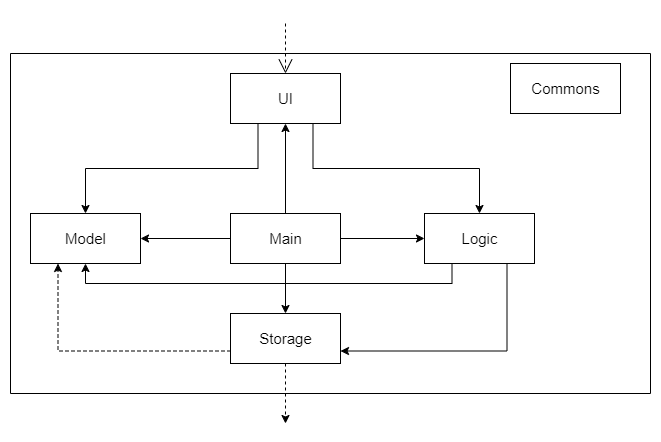

The diagram above was exported from draw.io. Its source (the exported page's mxGraphModel, read from the mxfile embedded in the PNG):
<mxGraphModel dx="1036" dy="606" grid="1" gridSize="10" guides="1" tooltips="1" connect="1" arrows="1" fold="1" page="1" pageScale="1" pageWidth="827" pageHeight="1169" background="#ffffff" math="0" shadow="0">
  <root>
    <mxCell id="WIyWlLk6GJQsqaUBKTNV-0" />
    <mxCell id="WIyWlLk6GJQsqaUBKTNV-1" parent="WIyWlLk6GJQsqaUBKTNV-0" />
    <mxCell id="Ywex14NPZV5fXk7hE3al-7" value="" style="rounded=0;whiteSpace=wrap;html=1;fillColor=none;flipH=1;flipV=1;" parent="WIyWlLk6GJQsqaUBKTNV-1" vertex="1">
      <mxGeometry y="50" width="640" height="340" as="geometry" />
    </mxCell>
    <mxCell id="Ywex14NPZV5fXk7hE3al-14" style="edgeStyle=orthogonalEdgeStyle;rounded=0;orthogonalLoop=1;jettySize=auto;html=1;fontSize=15;exitX=0.25;exitY=1;exitDx=0;exitDy=0;" parent="WIyWlLk6GJQsqaUBKTNV-1" source="Ywex14NPZV5fXk7hE3al-1" target="Ywex14NPZV5fXk7hE3al-3" edge="1">
      <mxGeometry relative="1" as="geometry" />
    </mxCell>
    <mxCell id="Ywex14NPZV5fXk7hE3al-15" style="edgeStyle=orthogonalEdgeStyle;rounded=0;orthogonalLoop=1;jettySize=auto;html=1;entryX=0.5;entryY=0;entryDx=0;entryDy=0;fontSize=15;exitX=0.75;exitY=1;exitDx=0;exitDy=0;" parent="WIyWlLk6GJQsqaUBKTNV-1" source="Ywex14NPZV5fXk7hE3al-1" target="Ywex14NPZV5fXk7hE3al-2" edge="1">
      <mxGeometry relative="1" as="geometry" />
    </mxCell>
    <mxCell id="Ywex14NPZV5fXk7hE3al-1" value="&lt;font style=&quot;font-size: 15px;&quot;&gt;UI&lt;/font&gt;" style="html=1;" parent="WIyWlLk6GJQsqaUBKTNV-1" vertex="1">
      <mxGeometry x="220" y="70" width="110" height="50" as="geometry" />
    </mxCell>
    <mxCell id="Ywex14NPZV5fXk7hE3al-20" style="edgeStyle=orthogonalEdgeStyle;rounded=0;orthogonalLoop=1;jettySize=auto;html=1;entryX=1;entryY=0.75;entryDx=0;entryDy=0;fontSize=15;exitX=0.75;exitY=1;exitDx=0;exitDy=0;" parent="WIyWlLk6GJQsqaUBKTNV-1" source="Ywex14NPZV5fXk7hE3al-2" target="Ywex14NPZV5fXk7hE3al-11" edge="1">
      <mxGeometry relative="1" as="geometry" />
    </mxCell>
    <mxCell id="Ywex14NPZV5fXk7hE3al-22" style="edgeStyle=orthogonalEdgeStyle;rounded=0;orthogonalLoop=1;jettySize=auto;html=1;entryX=0.5;entryY=1;entryDx=0;entryDy=0;fontSize=15;exitX=0.25;exitY=1;exitDx=0;exitDy=0;" parent="WIyWlLk6GJQsqaUBKTNV-1" source="Ywex14NPZV5fXk7hE3al-2" target="Ywex14NPZV5fXk7hE3al-3" edge="1">
      <mxGeometry relative="1" as="geometry" />
    </mxCell>
    <mxCell id="Ywex14NPZV5fXk7hE3al-2" value="Logic" style="html=1;fontSize=15;" parent="WIyWlLk6GJQsqaUBKTNV-1" vertex="1">
      <mxGeometry x="414" y="210" width="110" height="50" as="geometry" />
    </mxCell>
    <mxCell id="Ywex14NPZV5fXk7hE3al-3" value="Model" style="html=1;fontSize=15;" parent="WIyWlLk6GJQsqaUBKTNV-1" vertex="1">
      <mxGeometry x="20" y="210" width="110" height="50" as="geometry" />
    </mxCell>
    <mxCell id="Ywex14NPZV5fXk7hE3al-10" value="Commons" style="html=1;fontSize=15;" parent="WIyWlLk6GJQsqaUBKTNV-1" vertex="1">
      <mxGeometry x="500" y="60" width="110" height="50" as="geometry" />
    </mxCell>
    <mxCell id="Ywex14NPZV5fXk7hE3al-21" style="edgeStyle=orthogonalEdgeStyle;rounded=0;orthogonalLoop=1;jettySize=auto;html=1;fontSize=15;dashed=1;entryX=0.25;entryY=1;entryDx=0;entryDy=0;exitX=0;exitY=0.75;exitDx=0;exitDy=0;" parent="WIyWlLk6GJQsqaUBKTNV-1" source="Ywex14NPZV5fXk7hE3al-11" target="Ywex14NPZV5fXk7hE3al-3" edge="1">
      <mxGeometry relative="1" as="geometry" />
    </mxCell>
    <mxCell id="Ywex14NPZV5fXk7hE3al-11" value="Storage" style="html=1;fontSize=15;" parent="WIyWlLk6GJQsqaUBKTNV-1" vertex="1">
      <mxGeometry x="220" y="310" width="110" height="50" as="geometry" />
    </mxCell>
    <mxCell id="Ywex14NPZV5fXk7hE3al-25" style="edgeStyle=orthogonalEdgeStyle;rounded=0;orthogonalLoop=1;jettySize=auto;html=1;fontSize=15;" parent="WIyWlLk6GJQsqaUBKTNV-1" source="Ywex14NPZV5fXk7hE3al-12" target="Ywex14NPZV5fXk7hE3al-11" edge="1">
      <mxGeometry relative="1" as="geometry" />
    </mxCell>
    <mxCell id="Ywex14NPZV5fXk7hE3al-26" style="edgeStyle=orthogonalEdgeStyle;rounded=0;orthogonalLoop=1;jettySize=auto;html=1;entryX=1;entryY=0.5;entryDx=0;entryDy=0;fontSize=15;" parent="WIyWlLk6GJQsqaUBKTNV-1" source="Ywex14NPZV5fXk7hE3al-12" target="Ywex14NPZV5fXk7hE3al-3" edge="1">
      <mxGeometry relative="1" as="geometry" />
    </mxCell>
    <mxCell id="Ywex14NPZV5fXk7hE3al-27" style="edgeStyle=orthogonalEdgeStyle;rounded=0;orthogonalLoop=1;jettySize=auto;html=1;entryX=0;entryY=0.5;entryDx=0;entryDy=0;fontSize=15;" parent="WIyWlLk6GJQsqaUBKTNV-1" source="Ywex14NPZV5fXk7hE3al-12" target="Ywex14NPZV5fXk7hE3al-2" edge="1">
      <mxGeometry relative="1" as="geometry" />
    </mxCell>
    <mxCell id="Ywex14NPZV5fXk7hE3al-28" style="edgeStyle=orthogonalEdgeStyle;rounded=0;orthogonalLoop=1;jettySize=auto;html=1;entryX=0.5;entryY=1;entryDx=0;entryDy=0;fontSize=15;" parent="WIyWlLk6GJQsqaUBKTNV-1" source="Ywex14NPZV5fXk7hE3al-12" target="Ywex14NPZV5fXk7hE3al-1" edge="1">
      <mxGeometry relative="1" as="geometry" />
    </mxCell>
    <mxCell id="Ywex14NPZV5fXk7hE3al-12" value="Main" style="html=1;fontSize=15;" parent="WIyWlLk6GJQsqaUBKTNV-1" vertex="1">
      <mxGeometry x="220" y="210" width="110" height="50" as="geometry" />
    </mxCell>
    <mxCell id="Ywex14NPZV5fXk7hE3al-13" value="" style="endArrow=open;endSize=12;dashed=1;html=1;rounded=0;fontSize=15;entryX=0.5;entryY=0;entryDx=0;entryDy=0;" parent="WIyWlLk6GJQsqaUBKTNV-1" target="Ywex14NPZV5fXk7hE3al-1" edge="1">
      <mxGeometry y="45" width="160" relative="1" as="geometry">
        <mxPoint x="275" y="20" as="sourcePoint" />
        <mxPoint x="380" y="140" as="targetPoint" />
        <mxPoint as="offset" />
      </mxGeometry>
    </mxCell>
    <mxCell id="Ywex14NPZV5fXk7hE3al-29" style="edgeStyle=orthogonalEdgeStyle;rounded=0;orthogonalLoop=1;jettySize=auto;html=1;fontSize=15;dashed=1;exitX=0.5;exitY=1;exitDx=0;exitDy=0;" parent="WIyWlLk6GJQsqaUBKTNV-1" source="Ywex14NPZV5fXk7hE3al-11" edge="1">
      <mxGeometry relative="1" as="geometry">
        <mxPoint x="230" y="357.5" as="sourcePoint" />
        <mxPoint x="275" y="420" as="targetPoint" />
      </mxGeometry>
    </mxCell>
  </root>
</mxGraphModel>